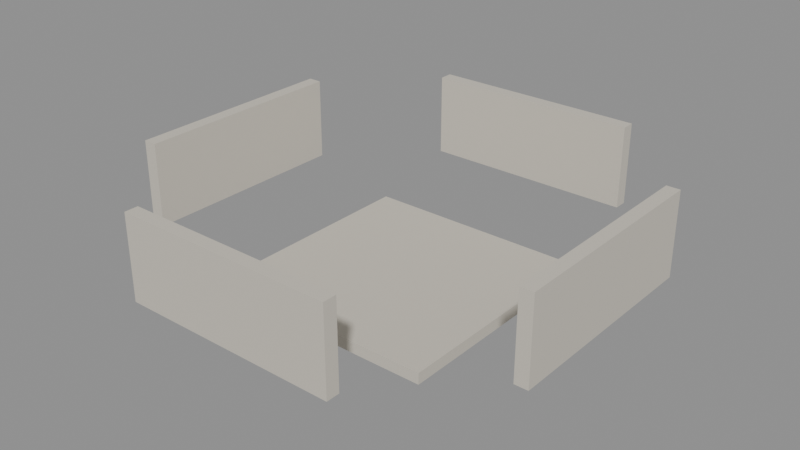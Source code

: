 # Source: building_shell_small_base.blend  (saved by Blender 5.1.29; exported with 4.5.12 LTS)
import bpy
from mathutils import Matrix  # noqa: F401  (used for matrix-valued properties, if any)

bpy.ops.wm.read_factory_settings(use_empty=True)
scene = bpy.context.scene
scene.name = 'Scene'

# ---- materials (node trees are filled in below, after node groups)
mat_shell_stone = bpy.data.materials.new('shell_stone')
mat_shell_stone_001 = bpy.data.materials.new('shell_stone.001')
mat_shell_stone_002 = bpy.data.materials.new('shell_stone.002')
mat_shell_stone_003 = bpy.data.materials.new('shell_stone.003')
mat_shell_stone_004 = bpy.data.materials.new('shell_stone.004')

# ---- material node trees
mat_shell_stone.use_nodes = True; mat_shell_stone.node_tree.nodes.clear()
_N = mat_shell_stone.node_tree.nodes; _L = mat_shell_stone.node_tree.links
n0 = _N.new('ShaderNodeBsdfPrincipled'); n0.name = 'Principled BSDF'; n0.location = (-200, 100)
n0.inputs[0].default_value = (0.62, 0.58, 0.5, 1.0)
n0.inputs[2].default_value = 0.9
n1 = _N.new('ShaderNodeOutputMaterial'); n1.name = 'Material Output'; n1.location = (200, 100)
_L.new(n0.outputs[0], n1.inputs[0])
n1.is_active_output = True
mat_shell_stone_001.use_nodes = True; mat_shell_stone_001.node_tree.nodes.clear()
_N = mat_shell_stone_001.node_tree.nodes; _L = mat_shell_stone_001.node_tree.links
n0 = _N.new('ShaderNodeBsdfPrincipled'); n0.name = 'Principled BSDF'; n0.location = (-200, 100)
n0.inputs[0].default_value = (0.62, 0.58, 0.5, 1.0)
n0.inputs[2].default_value = 0.9
n1 = _N.new('ShaderNodeOutputMaterial'); n1.name = 'Material Output'; n1.location = (200, 100)
_L.new(n0.outputs[0], n1.inputs[0])
n1.is_active_output = True
mat_shell_stone_002.use_nodes = True; mat_shell_stone_002.node_tree.nodes.clear()
_N = mat_shell_stone_002.node_tree.nodes; _L = mat_shell_stone_002.node_tree.links
n0 = _N.new('ShaderNodeBsdfPrincipled'); n0.name = 'Principled BSDF'; n0.location = (-200, 100)
n0.inputs[0].default_value = (0.62, 0.58, 0.5, 1.0)
n0.inputs[2].default_value = 0.9
n1 = _N.new('ShaderNodeOutputMaterial'); n1.name = 'Material Output'; n1.location = (200, 100)
_L.new(n0.outputs[0], n1.inputs[0])
n1.is_active_output = True
mat_shell_stone_003.use_nodes = True; mat_shell_stone_003.node_tree.nodes.clear()
_N = mat_shell_stone_003.node_tree.nodes; _L = mat_shell_stone_003.node_tree.links
n0 = _N.new('ShaderNodeBsdfPrincipled'); n0.name = 'Principled BSDF'; n0.location = (-200, 100)
n0.inputs[0].default_value = (0.62, 0.58, 0.5, 1.0)
n0.inputs[2].default_value = 0.9
n1 = _N.new('ShaderNodeOutputMaterial'); n1.name = 'Material Output'; n1.location = (200, 100)
_L.new(n0.outputs[0], n1.inputs[0])
n1.is_active_output = True
mat_shell_stone_004.use_nodes = True; mat_shell_stone_004.node_tree.nodes.clear()
_N = mat_shell_stone_004.node_tree.nodes; _L = mat_shell_stone_004.node_tree.links
n0 = _N.new('ShaderNodeBsdfPrincipled'); n0.name = 'Principled BSDF'; n0.location = (-200, 100)
n0.inputs[0].default_value = (0.62, 0.58, 0.5, 1.0)
n0.inputs[2].default_value = 0.9
n1 = _N.new('ShaderNodeOutputMaterial'); n1.name = 'Material Output'; n1.location = (200, 100)
_L.new(n0.outputs[0], n1.inputs[0])
n1.is_active_output = True

# ---- meshes
me_cube = bpy.data.meshes.new('Cube')
me_cube.from_pydata([(-0.975, -0.06, -0.375), (-0.975, -0.06, 0.375), (-0.975, 0.06, -0.375), (-0.975, 0.06, 0.375), (0.975, -0.06, -0.375), (0.975, -0.06, 0.375), (0.975, 0.06, -0.375), (0.975, 0.06, 0.375), (-0.975, -3.76, -0.375), (-0.975, -3.76, 0.375), (-0.975, -3.64, -0.375), (-0.975, -3.64, 0.375), (0.975, -3.76, -0.375), (0.975, -3.76, 0.375), (0.975, -3.64, -0.375), (0.975, -3.64, 0.375), (1.79, -2.825, -0.375), (1.79, -2.825, 0.375), (1.79, -0.875, -0.375), (1.79, -0.875, 0.375), (1.91, -2.825, -0.375), (1.91, -2.825, 0.375), (1.91, -0.875, -0.375), (1.91, -0.875, 0.375), (-1.91, -2.825, -0.375), (-1.91, -2.825, 0.375), (-1.91, -0.875, -0.375), (-1.91, -0.875, 0.375), (-1.79, -2.825, -0.375), (-1.79, -2.825, 0.375), (-1.79, -0.875, -0.375), (-1.79, -0.875, 0.375), (-1.025, -2.875, -0.7), (-1.025, -2.875, -0.6), (-1.025, -0.825, -0.7), (-1.025, -0.825, -0.6), (1.025, -2.875, -0.7), (1.025, -2.875, -0.6), (1.025, -0.825, -0.7), (1.025, -0.825, -0.6)], [], [(0, 1, 3, 2), (2, 3, 7, 6), (6, 7, 5, 4), (4, 5, 1, 0), (2, 6, 4, 0), (7, 3, 1, 5), (8, 9, 11, 10), (10, 11, 15, 14), (14, 15, 13, 12), (12, 13, 9, 8), (10, 14, 12, 8), (15, 11, 9, 13), (16, 17, 19, 18), (18, 19, 23, 22), (22, 23, 21, 20), (20, 21, 17, 16), (18, 22, 20, 16), (23, 19, 17, 21), (24, 25, 27, 26), (26, 27, 31, 30), (30, 31, 29, 28), (28, 29, 25, 24), (26, 30, 28, 24), (31, 27, 25, 29), (32, 33, 35, 34), (34, 35, 39, 38), (38, 39, 37, 36), (36, 37, 33, 32), (34, 38, 36, 32), (39, 35, 33, 37)])
me_cube.polygons.foreach_set('material_index', [0, 0, 0, 0, 0, 0, 1, 1, 1, 1, 1, 1, 2, 2, 2, 2, 2, 2, 3, 3, 3, 3, 3, 3, 4, 4, 4, 4, 4, 4])
_uv = me_cube.uv_layers.new(name='UVMap')
_uv.uv.foreach_set('vector', [0.375, 0.0, 0.625, 0.0, 0.625, 0.25, 0.375, 0.25, 0.375, 0.25, 0.625, 0.25, 0.625, 0.5, 0.375, 0.5, 0.375, 0.5, 0.625, 0.5, 0.625, 0.75, 0.375, 0.75, 0.375, 0.75, 0.625, 0.75, 0.625, 1.0, 0.375, 1.0, 0.125, 0.5, 0.375, 0.5, 0.375, 0.75, 0.125, 0.75, 0.625, 0.5, 0.875, 0.5, 0.875, 0.75, 0.625, 0.75, 0.375, 0.0, 0.625, 0.0, 0.625, 0.25, 0.375, 0.25, 0.375, 0.25, 0.625, 0.25, 0.625, 0.5, 0.375, 0.5, 0.375, 0.5, 0.625, 0.5, 0.625, 0.75, 0.375, 0.75, 0.375, 0.75, 0.625, 0.75, 0.625, 1.0, 0.375, 1.0, 0.125, 0.5, 0.375, 0.5, 0.375, 0.75, 0.125, 0.75, 0.625, 0.5, 0.875, 0.5, 0.875, 0.75, 0.625, 0.75, 0.375, 0.0, 0.625, 0.0, 0.625, 0.25, 0.375, 0.25, 0.375, 0.25, 0.625, 0.25, 0.625, 0.5, 0.375, 0.5, 0.375, 0.5, 0.625, 0.5, 0.625, 0.75, 0.375, 0.75, 0.375, 0.75, 0.625, 0.75, 0.625, 1.0, 0.375, 1.0, 0.125, 0.5, 0.375, 0.5, 0.375, 0.75, 0.125, 0.75, 0.625, 0.5, 0.875, 0.5, 0.875, 0.75, 0.625, 0.75, 0.375, 0.0, 0.625, 0.0, 0.625, 0.25, 0.375, 0.25, 0.375, 0.25, 0.625, 0.25, 0.625, 0.5, 0.375, 0.5, 0.375, 0.5, 0.625, 0.5, 0.625, 0.75, 0.375, 0.75, 0.375, 0.75, 0.625, 0.75, 0.625, 1.0, 0.375, 1.0, 0.125, 0.5, 0.375, 0.5, 0.375, 0.75, 0.125, 0.75, 0.625, 0.5, 0.875, 0.5, 0.875, 0.75, 0.625, 0.75, 0.375, 0.0, 0.625, 0.0, 0.625, 0.25, 0.375, 0.25, 0.375, 0.25, 0.625, 0.25, 0.625, 0.5, 0.375, 0.5, 0.375, 0.5, 0.625, 0.5, 0.625, 0.75, 0.375, 0.75, 0.375, 0.75, 0.625, 0.75, 0.625, 1.0, 0.375, 1.0, 0.125, 0.5, 0.375, 0.5, 0.375, 0.75, 0.125, 0.75, 0.625, 0.5, 0.875, 0.5, 0.875, 0.75, 0.625, 0.75])
me_cube.materials.append(mat_shell_stone)
me_cube.materials.append(mat_shell_stone_001)
me_cube.materials.append(mat_shell_stone_002)
me_cube.materials.append(mat_shell_stone_003)
me_cube.materials.append(mat_shell_stone_004)
me_cube.update()

# ---- objects
ob_building_shell_small_base = bpy.data.objects.new('building_shell_small_base', me_cube)

# ---- transforms, parenting, visibility, modifiers, constraints
ob_building_shell_small_base.location = (0.0, 0.0, 0.0)

# ---- collection membership
scene.collection.objects.link(ob_building_shell_small_base)

# ---- scene / render settings (as saved in the file)
scene.frame_start = 1; scene.frame_end = 250; scene.frame_set(1)
scene.render.engine = 'BLENDER_EEVEE_NEXT'
scene.render.bake_bias = 0.0
scene.render.bake_samples = 0
scene.cycles.sampling_pattern = 'TABULATED_SOBOL'
scene.eevee.use_volume_custom_range = False
bpy.context.view_layer.update()

# ---- added for rendering (the .blend has no active camera and no usable light): camera, sun + grey world if the file has none
cam_auto = bpy.data.cameras.new('AutoCamera')
cam_auto.lens = 50.0
cam_auto.sensor_width = 36.0
cam_auto.clip_end = 1000.0
ob_auto_camera = bpy.data.objects.new('AutoCamera', cam_auto)
scene.collection.objects.link(ob_auto_camera)
ob_auto_camera.location = (5.09634, -7.9656, 3.91457)
ob_auto_camera.rotation_euler = (1.09748, -7.21219e-08, 0.694738)
scene.camera = ob_auto_camera
light_auto_sun = bpy.data.lights.new('AutoSun', 'SUN')
light_auto_sun.energy = 3.0
light_auto_sun.angle = 0.0523599
ob_auto_sun = bpy.data.objects.new('AutoSun', light_auto_sun)
scene.collection.objects.link(ob_auto_sun)
ob_auto_sun.rotation_euler = (0.872665, 0.174533, 0.523599)
if scene.world is None:
    world_auto = bpy.data.worlds.new('AutoWorld')
    world_auto.color = (0.3, 0.3, 0.3)
    scene.world = world_auto
bpy.context.view_layer.update()
